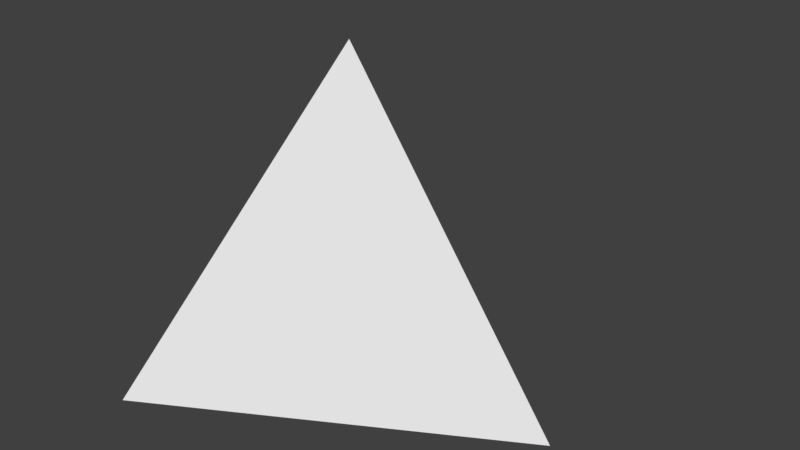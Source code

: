 # Source: 4SidedDice.blend  (saved by Blender 2.79.0; exported with 4.5.12 LTS)
import bpy
from mathutils import Matrix  # noqa: F401  (used for matrix-valued properties, if any)

bpy.ops.wm.read_factory_settings(use_empty=True)
scene = bpy.context.scene
scene.name = 'Scene'

# ---- collections
col_collection_1 = bpy.data.collections.new('Collection 1'); scene.collection.children.link(col_collection_1)

# ---- world
world_world = bpy.data.worlds.new('World'); scene.world = world_world
world_world.color = (0.05088, 0.05088, 0.05088)
world_world.use_sun_shadow = False
world_world.sun_shadow_jitter_overblur = 0.0
world_world.cycles.sampling_method = 'MANUAL'

# ---- meshes
me_solid_001 = bpy.data.meshes.new('Solid.001')
me_solid_001.from_pydata([(0.0, 0.0, 1.0), (0.9428, 0.0, -0.3333), (-0.4714, 0.8165, -0.3333), (-0.4714, -0.8165, -0.3333)], [], [(0, 1, 2), (0, 2, 3), (0, 3, 1), (1, 3, 2)])
_uv = me_solid_001.uv_layers.new(name='UVMap')
_uv.uv.foreach_set('vector', [0.5001, 0.9425, 0.2557, 0.5191, 0.7445, 0.5191, 0.9947, 0.08999, 0.7503, 0.5134, 0.5058, 0.09002, 0.003578, 0.09006, 0.4924, 0.09002, 0.248, 0.5134, 0.2557, 0.5134, 0.5001, 0.09002, 0.7445, 0.5134])
me_solid_001.use_remesh_preserve_volume = False
me_solid_001.use_remesh_preserve_attributes = False
me_solid_001.use_mirror_vertex_groups = False
me_solid_001.update()

# ---- objects
ob_solid_001 = bpy.data.objects.new('Solid.001', me_solid_001)

# ---- transforms, parenting, visibility, modifiers, constraints
ob_solid_001.location = (0.0, 0.0, 0.0)
ob_solid_001.lineart.crease_threshold = 0.0

# ---- collection membership
col_collection_1.objects.link(ob_solid_001)

# ---- scene / render settings (as saved in the file)
scene.frame_start = 1; scene.frame_end = 250; scene.frame_set(0)
scene.render.engine = 'BLENDER_EEVEE_NEXT'
scene.render.resolution_percentage = 50
scene.render.fps = 60
scene.render.dither_intensity = 0.0
scene.render.bake_margin = 0
scene.cycles.use_denoising = False
scene.cycles.samples = 128
scene.cycles.sampling_pattern = 'TABULATED_SOBOL'
scene.cycles.use_adaptive_sampling = False
scene.cycles.use_light_tree = False
scene.cycles.blur_glossy = 0.0
scene.cycles.sample_clamp_indirect = 0.0
scene.view_settings.view_transform = 'Standard'
bpy.context.view_layer.update()

# ---- added for rendering (the .blend has no active camera and no usable light): camera, sun
cam_auto = bpy.data.cameras.new('AutoCamera')
cam_auto.lens = 50.0
cam_auto.sensor_width = 36.0
cam_auto.clip_end = 1000.0
ob_auto_camera = bpy.data.objects.new('AutoCamera', cam_auto)
scene.collection.objects.link(ob_auto_camera)
ob_auto_camera.location = (2.58447, -2.81852, 2.21235)
ob_auto_camera.rotation_euler = (1.09748, -7.21219e-08, 0.694738)
scene.camera = ob_auto_camera
light_auto_sun = bpy.data.lights.new('AutoSun', 'SUN')
light_auto_sun.energy = 3.0
light_auto_sun.angle = 0.0523599
ob_auto_sun = bpy.data.objects.new('AutoSun', light_auto_sun)
scene.collection.objects.link(ob_auto_sun)
ob_auto_sun.rotation_euler = (0.872665, 0.174533, 0.523599)
bpy.context.view_layer.update()
